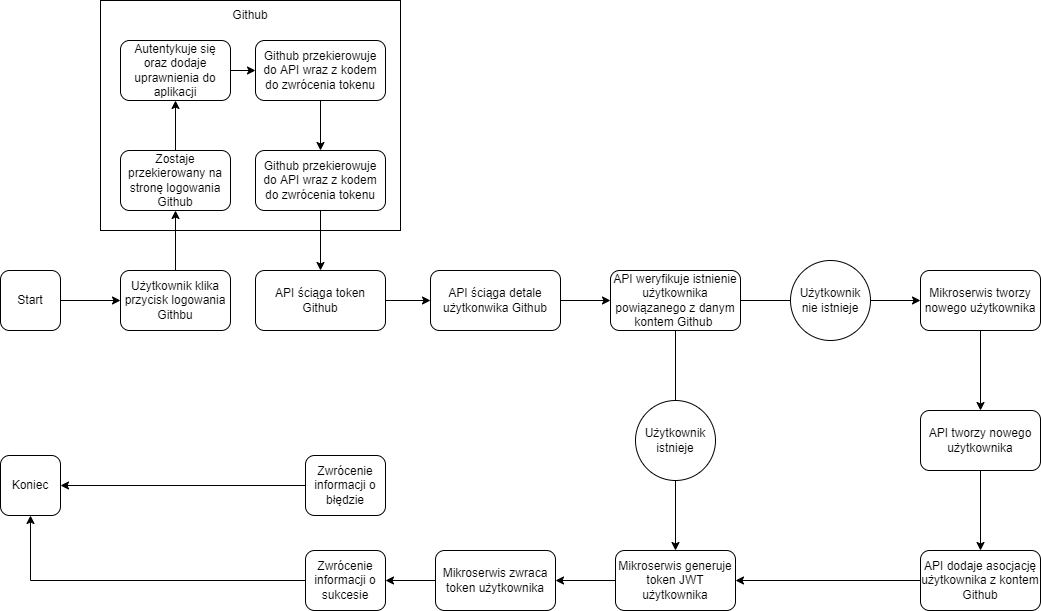

The diagram above was exported from draw.io. Its source (the exported page's mxGraphModel, read from the mxfile embedded in the PNG):
<mxGraphModel dx="782" dy="857" grid="1" gridSize="10" guides="1" tooltips="1" connect="1" arrows="1" fold="1" page="1" pageScale="1" pageWidth="827" pageHeight="1169" math="0" shadow="0">
  <root>
    <mxCell id="0" />
    <mxCell id="1" parent="0" />
    <mxCell id="HZkKqLr0h6OazIS3JXcC-30" value="" style="rounded=0;whiteSpace=wrap;html=1;" vertex="1" parent="1">
      <mxGeometry x="150" y="70" width="300" height="230" as="geometry" />
    </mxCell>
    <mxCell id="9Ylgt-4jLfKObxe_HsDK-3" style="edgeStyle=orthogonalEdgeStyle;rounded=0;orthogonalLoop=1;jettySize=auto;html=1;exitX=1;exitY=0.5;exitDx=0;exitDy=0;entryX=0;entryY=0.5;entryDx=0;entryDy=0;" parent="1" source="9Ylgt-4jLfKObxe_HsDK-1" target="9Ylgt-4jLfKObxe_HsDK-2" edge="1">
      <mxGeometry relative="1" as="geometry" />
    </mxCell>
    <mxCell id="9Ylgt-4jLfKObxe_HsDK-1" value="Start" style="rounded=1;whiteSpace=wrap;html=1;" parent="1" vertex="1">
      <mxGeometry x="50" y="340" width="60" height="60" as="geometry" />
    </mxCell>
    <mxCell id="HZkKqLr0h6OazIS3JXcC-7" style="edgeStyle=orthogonalEdgeStyle;rounded=0;orthogonalLoop=1;jettySize=auto;html=1;exitX=0.5;exitY=0;exitDx=0;exitDy=0;entryX=0.5;entryY=1;entryDx=0;entryDy=0;" edge="1" parent="1" source="9Ylgt-4jLfKObxe_HsDK-2" target="HZkKqLr0h6OazIS3JXcC-1">
      <mxGeometry relative="1" as="geometry" />
    </mxCell>
    <mxCell id="9Ylgt-4jLfKObxe_HsDK-2" value="Użytkownik klika przycisk logowania Githbu" style="rounded=1;whiteSpace=wrap;html=1;" parent="1" vertex="1">
      <mxGeometry x="170" y="340" width="110" height="60" as="geometry" />
    </mxCell>
    <mxCell id="9Ylgt-4jLfKObxe_HsDK-9" style="edgeStyle=orthogonalEdgeStyle;rounded=0;orthogonalLoop=1;jettySize=auto;html=1;exitX=0;exitY=0.5;exitDx=0;exitDy=0;entryX=1;entryY=0.5;entryDx=0;entryDy=0;" parent="1" source="9Ylgt-4jLfKObxe_HsDK-6" target="9Ylgt-4jLfKObxe_HsDK-7" edge="1">
      <mxGeometry relative="1" as="geometry" />
    </mxCell>
    <mxCell id="9Ylgt-4jLfKObxe_HsDK-6" value="Zwrócenie informacji o błędzie" style="rounded=1;whiteSpace=wrap;html=1;" parent="1" vertex="1">
      <mxGeometry x="355" y="525" width="80" height="60" as="geometry" />
    </mxCell>
    <mxCell id="9Ylgt-4jLfKObxe_HsDK-7" value="Koniec" style="rounded=1;whiteSpace=wrap;html=1;" parent="1" vertex="1">
      <mxGeometry x="50" y="525" width="60" height="60" as="geometry" />
    </mxCell>
    <mxCell id="9Ylgt-4jLfKObxe_HsDK-38" style="edgeStyle=orthogonalEdgeStyle;rounded=0;orthogonalLoop=1;jettySize=auto;html=1;exitX=0;exitY=0.5;exitDx=0;exitDy=0;entryX=1;entryY=0.5;entryDx=0;entryDy=0;" parent="1" source="9Ylgt-4jLfKObxe_HsDK-34" target="9Ylgt-4jLfKObxe_HsDK-37" edge="1">
      <mxGeometry relative="1" as="geometry" />
    </mxCell>
    <mxCell id="9Ylgt-4jLfKObxe_HsDK-34" value="Mikroserwis zwraca token użytkownika" style="rounded=1;whiteSpace=wrap;html=1;" parent="1" vertex="1">
      <mxGeometry x="485" y="620" width="120" height="60" as="geometry" />
    </mxCell>
    <mxCell id="9Ylgt-4jLfKObxe_HsDK-40" style="edgeStyle=orthogonalEdgeStyle;rounded=0;orthogonalLoop=1;jettySize=auto;html=1;exitX=0;exitY=0.5;exitDx=0;exitDy=0;entryX=0.5;entryY=1;entryDx=0;entryDy=0;" parent="1" source="9Ylgt-4jLfKObxe_HsDK-37" target="9Ylgt-4jLfKObxe_HsDK-7" edge="1">
      <mxGeometry relative="1" as="geometry" />
    </mxCell>
    <mxCell id="9Ylgt-4jLfKObxe_HsDK-37" value="Zwrócenie informacji o sukcesie" style="rounded=1;whiteSpace=wrap;html=1;" parent="1" vertex="1">
      <mxGeometry x="355" y="620" width="80" height="60" as="geometry" />
    </mxCell>
    <mxCell id="HZkKqLr0h6OazIS3JXcC-9" style="edgeStyle=orthogonalEdgeStyle;rounded=0;orthogonalLoop=1;jettySize=auto;html=1;exitX=0.5;exitY=0;exitDx=0;exitDy=0;entryX=0.5;entryY=1;entryDx=0;entryDy=0;" edge="1" parent="1" source="HZkKqLr0h6OazIS3JXcC-1" target="HZkKqLr0h6OazIS3JXcC-2">
      <mxGeometry relative="1" as="geometry" />
    </mxCell>
    <mxCell id="HZkKqLr0h6OazIS3JXcC-1" value="Zostaje przekierowany na stronę logowania Github" style="rounded=1;whiteSpace=wrap;html=1;" vertex="1" parent="1">
      <mxGeometry x="170" y="220" width="110" height="60" as="geometry" />
    </mxCell>
    <mxCell id="HZkKqLr0h6OazIS3JXcC-10" style="edgeStyle=orthogonalEdgeStyle;rounded=0;orthogonalLoop=1;jettySize=auto;html=1;exitX=1;exitY=0.5;exitDx=0;exitDy=0;entryX=0;entryY=0.5;entryDx=0;entryDy=0;" edge="1" parent="1" source="HZkKqLr0h6OazIS3JXcC-2" target="HZkKqLr0h6OazIS3JXcC-3">
      <mxGeometry relative="1" as="geometry" />
    </mxCell>
    <mxCell id="HZkKqLr0h6OazIS3JXcC-2" value="Autentykuje się oraz dodaje uprawnienia do aplikacji" style="rounded=1;whiteSpace=wrap;html=1;" vertex="1" parent="1">
      <mxGeometry x="170" y="110" width="110" height="60" as="geometry" />
    </mxCell>
    <mxCell id="HZkKqLr0h6OazIS3JXcC-11" style="edgeStyle=orthogonalEdgeStyle;rounded=0;orthogonalLoop=1;jettySize=auto;html=1;exitX=0.5;exitY=1;exitDx=0;exitDy=0;entryX=0.5;entryY=0;entryDx=0;entryDy=0;" edge="1" parent="1" source="HZkKqLr0h6OazIS3JXcC-3" target="HZkKqLr0h6OazIS3JXcC-4">
      <mxGeometry relative="1" as="geometry" />
    </mxCell>
    <mxCell id="HZkKqLr0h6OazIS3JXcC-3" value="Github przekierowuje do API wraz z kodem do zwrócenia tokenu" style="rounded=1;whiteSpace=wrap;html=1;" vertex="1" parent="1">
      <mxGeometry x="305" y="110" width="130" height="60" as="geometry" />
    </mxCell>
    <mxCell id="HZkKqLr0h6OazIS3JXcC-12" style="edgeStyle=orthogonalEdgeStyle;rounded=0;orthogonalLoop=1;jettySize=auto;html=1;exitX=0.5;exitY=1;exitDx=0;exitDy=0;entryX=0.5;entryY=0;entryDx=0;entryDy=0;" edge="1" parent="1" source="HZkKqLr0h6OazIS3JXcC-4" target="HZkKqLr0h6OazIS3JXcC-5">
      <mxGeometry relative="1" as="geometry" />
    </mxCell>
    <mxCell id="HZkKqLr0h6OazIS3JXcC-4" value="Github przekierowuje do API wraz z kodem do zwrócenia tokenu" style="rounded=1;whiteSpace=wrap;html=1;" vertex="1" parent="1">
      <mxGeometry x="305" y="220" width="130" height="60" as="geometry" />
    </mxCell>
    <mxCell id="HZkKqLr0h6OazIS3JXcC-13" style="edgeStyle=orthogonalEdgeStyle;rounded=0;orthogonalLoop=1;jettySize=auto;html=1;exitX=1;exitY=0.5;exitDx=0;exitDy=0;entryX=0;entryY=0.5;entryDx=0;entryDy=0;" edge="1" parent="1" source="HZkKqLr0h6OazIS3JXcC-5" target="HZkKqLr0h6OazIS3JXcC-6">
      <mxGeometry relative="1" as="geometry" />
    </mxCell>
    <mxCell id="HZkKqLr0h6OazIS3JXcC-5" value="API ściąga token Github" style="rounded=1;whiteSpace=wrap;html=1;" vertex="1" parent="1">
      <mxGeometry x="305" y="340" width="130" height="60" as="geometry" />
    </mxCell>
    <mxCell id="HZkKqLr0h6OazIS3JXcC-15" style="edgeStyle=orthogonalEdgeStyle;rounded=0;orthogonalLoop=1;jettySize=auto;html=1;exitX=1;exitY=0.5;exitDx=0;exitDy=0;entryX=0;entryY=0.5;entryDx=0;entryDy=0;" edge="1" parent="1" source="HZkKqLr0h6OazIS3JXcC-6" target="HZkKqLr0h6OazIS3JXcC-14">
      <mxGeometry relative="1" as="geometry" />
    </mxCell>
    <mxCell id="HZkKqLr0h6OazIS3JXcC-6" value="API ściąga detale użytkonwika Github" style="rounded=1;whiteSpace=wrap;html=1;" vertex="1" parent="1">
      <mxGeometry x="480" y="340" width="130" height="60" as="geometry" />
    </mxCell>
    <mxCell id="HZkKqLr0h6OazIS3JXcC-19" style="edgeStyle=orthogonalEdgeStyle;rounded=0;orthogonalLoop=1;jettySize=auto;html=1;exitX=0.5;exitY=1;exitDx=0;exitDy=0;entryX=0.5;entryY=0;entryDx=0;entryDy=0;" edge="1" parent="1" source="HZkKqLr0h6OazIS3JXcC-14" target="HZkKqLr0h6OazIS3JXcC-16">
      <mxGeometry relative="1" as="geometry" />
    </mxCell>
    <mxCell id="HZkKqLr0h6OazIS3JXcC-22" style="edgeStyle=orthogonalEdgeStyle;rounded=0;orthogonalLoop=1;jettySize=auto;html=1;exitX=1;exitY=0.5;exitDx=0;exitDy=0;entryX=0;entryY=0.5;entryDx=0;entryDy=0;" edge="1" parent="1" source="HZkKqLr0h6OazIS3JXcC-14" target="HZkKqLr0h6OazIS3JXcC-21">
      <mxGeometry relative="1" as="geometry" />
    </mxCell>
    <mxCell id="HZkKqLr0h6OazIS3JXcC-14" value="API weryfikuje istnienie użytkownika powiązanego z danym kontem Github&amp;nbsp;" style="rounded=1;whiteSpace=wrap;html=1;" vertex="1" parent="1">
      <mxGeometry x="660" y="340" width="130" height="60" as="geometry" />
    </mxCell>
    <mxCell id="HZkKqLr0h6OazIS3JXcC-17" style="edgeStyle=orthogonalEdgeStyle;rounded=0;orthogonalLoop=1;jettySize=auto;html=1;exitX=0;exitY=0.5;exitDx=0;exitDy=0;entryX=1;entryY=0.5;entryDx=0;entryDy=0;" edge="1" parent="1" source="HZkKqLr0h6OazIS3JXcC-16" target="9Ylgt-4jLfKObxe_HsDK-34">
      <mxGeometry relative="1" as="geometry" />
    </mxCell>
    <mxCell id="HZkKqLr0h6OazIS3JXcC-16" value="Mikroserwis generuje token JWT użytkownika" style="rounded=1;whiteSpace=wrap;html=1;" vertex="1" parent="1">
      <mxGeometry x="665" y="620" width="120" height="60" as="geometry" />
    </mxCell>
    <mxCell id="HZkKqLr0h6OazIS3JXcC-18" value="Użytkownik istnieje" style="ellipse;whiteSpace=wrap;html=1;" vertex="1" parent="1">
      <mxGeometry x="685" y="470" width="80" height="80" as="geometry" />
    </mxCell>
    <mxCell id="HZkKqLr0h6OazIS3JXcC-20" value="Użytkownik nie istnieje" style="ellipse;whiteSpace=wrap;html=1;aspect=fixed;" vertex="1" parent="1">
      <mxGeometry x="840" y="330" width="80" height="80" as="geometry" />
    </mxCell>
    <mxCell id="HZkKqLr0h6OazIS3JXcC-25" style="edgeStyle=orthogonalEdgeStyle;rounded=0;orthogonalLoop=1;jettySize=auto;html=1;exitX=0.5;exitY=1;exitDx=0;exitDy=0;" edge="1" parent="1" source="HZkKqLr0h6OazIS3JXcC-21">
      <mxGeometry relative="1" as="geometry">
        <mxPoint x="1030" y="480" as="targetPoint" />
      </mxGeometry>
    </mxCell>
    <mxCell id="HZkKqLr0h6OazIS3JXcC-21" value="Mikroserwis tworzy nowego użytkownika" style="rounded=1;whiteSpace=wrap;html=1;" vertex="1" parent="1">
      <mxGeometry x="970" y="340" width="120" height="60" as="geometry" />
    </mxCell>
    <mxCell id="HZkKqLr0h6OazIS3JXcC-28" style="edgeStyle=orthogonalEdgeStyle;rounded=0;orthogonalLoop=1;jettySize=auto;html=1;exitX=0.5;exitY=1;exitDx=0;exitDy=0;entryX=0.5;entryY=0;entryDx=0;entryDy=0;" edge="1" parent="1" source="HZkKqLr0h6OazIS3JXcC-26" target="HZkKqLr0h6OazIS3JXcC-27">
      <mxGeometry relative="1" as="geometry" />
    </mxCell>
    <mxCell id="HZkKqLr0h6OazIS3JXcC-26" value="API tworzy nowego użytkownika" style="rounded=1;whiteSpace=wrap;html=1;" vertex="1" parent="1">
      <mxGeometry x="970" y="480" width="120" height="60" as="geometry" />
    </mxCell>
    <mxCell id="HZkKqLr0h6OazIS3JXcC-29" style="edgeStyle=orthogonalEdgeStyle;rounded=0;orthogonalLoop=1;jettySize=auto;html=1;exitX=0;exitY=0.5;exitDx=0;exitDy=0;entryX=1;entryY=0.5;entryDx=0;entryDy=0;" edge="1" parent="1" source="HZkKqLr0h6OazIS3JXcC-27" target="HZkKqLr0h6OazIS3JXcC-16">
      <mxGeometry relative="1" as="geometry" />
    </mxCell>
    <mxCell id="HZkKqLr0h6OazIS3JXcC-27" value="API dodaje asocjację użytkownika z kontem Github" style="rounded=1;whiteSpace=wrap;html=1;" vertex="1" parent="1">
      <mxGeometry x="970" y="620" width="120" height="60" as="geometry" />
    </mxCell>
    <mxCell id="HZkKqLr0h6OazIS3JXcC-31" value="Github" style="text;html=1;strokeColor=none;fillColor=none;align=center;verticalAlign=middle;whiteSpace=wrap;rounded=0;" vertex="1" parent="1">
      <mxGeometry x="270" y="70" width="60" height="30" as="geometry" />
    </mxCell>
  </root>
</mxGraphModel>